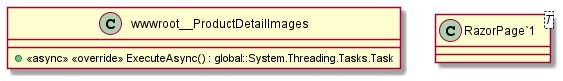

The diagram above was rendered by PlantUML. Its source (embedded in the PNG):
@startuml
class wwwroot__ProductDetailImages {
    + <<async>> <<override>> ExecuteAsync() : global::System.Threading.Tasks.Task
}
class "RazorPage`1"<T> {
}
@enduml